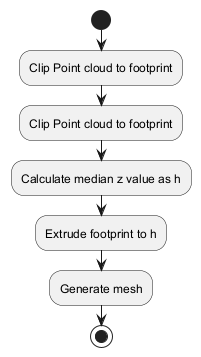

The diagram above was rendered by PlantUML. Its source (embedded in the PNG):
@startuml
start
:Clip Point cloud to footprint;
:Clip Point cloud to footprint;
:Calculate median z value as h;
:Extrude footprint to h;
:Generate mesh;
stop
@enduml